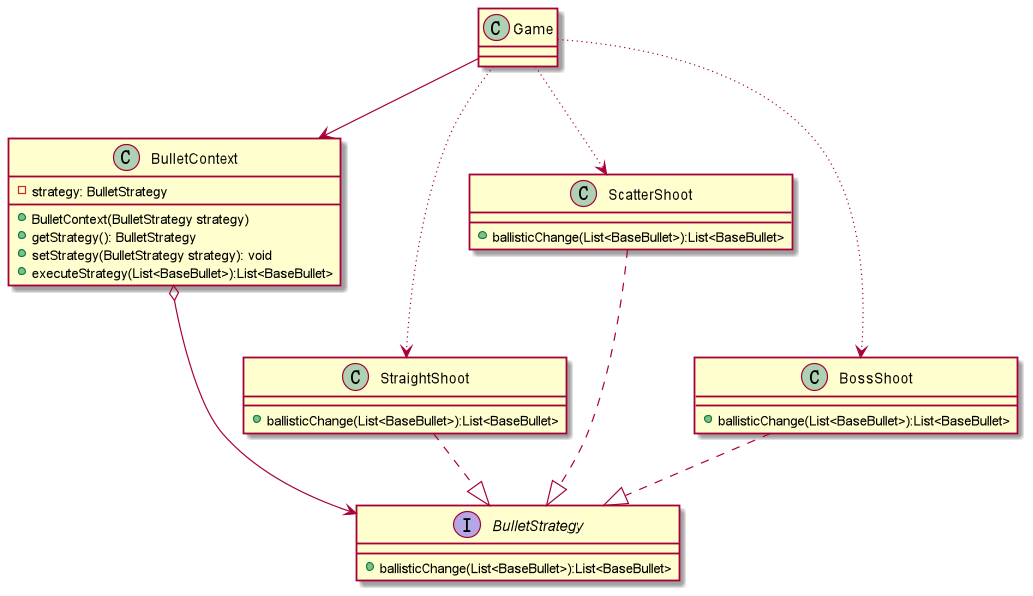

The diagram above was rendered by PlantUML. Its source (embedded in the PNG):
@startuml
'https://plantuml.com/class-diagram

class Game {}

class BulletContext {
    - strategy: BulletStrategy
    + BulletContext(BulletStrategy strategy)
    + getStrategy(): BulletStrategy
    + setStrategy(BulletStrategy strategy): void
    + executeStrategy(List<BaseBullet>):List<BaseBullet>
}

interface BulletStrategy {
    + ballisticChange(List<BaseBullet>):List<BaseBullet>
}

class StraightShoot {
    + ballisticChange(List<BaseBullet>):List<BaseBullet>
}

class ScatterShoot {
    + ballisticChange(List<BaseBullet>):List<BaseBullet>
}

class BossShoot {
    + ballisticChange(List<BaseBullet>):List<BaseBullet>
}

Game --> BulletContext
BulletContext o---> BulletStrategy
StraightShoot .-|> BulletStrategy
ScatterShoot .-|> BulletStrategy
BossShoot .-|> BulletStrategy
Game --> StraightShoot #line.dotted
Game --> ScatterShoot #line.dotted
Game --> BossShoot #line.dotted

@enduml